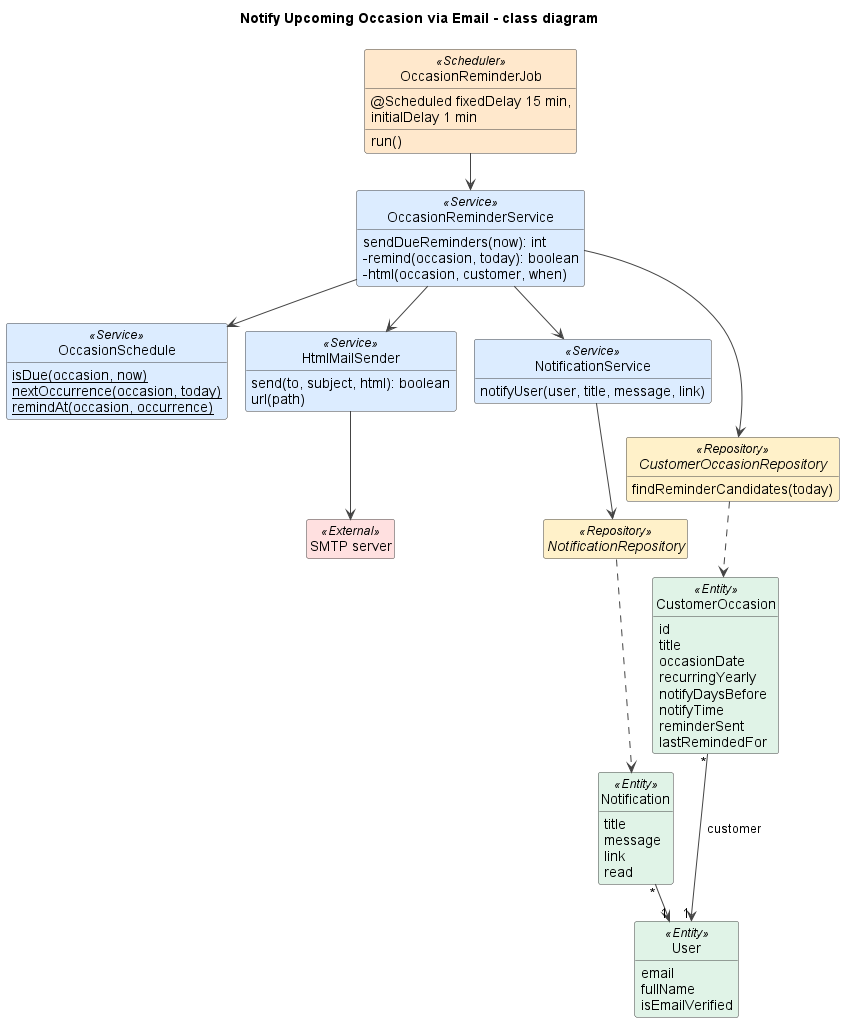

The diagram above was rendered by PlantUML. Its source (embedded in the PNG):
@startuml
!pragma layout smetana
title Notify Upcoming Occasion via Email - class diagram
skinparam shadowing false
skinparam defaultFontName Arial
skinparam wrapWidth 240
skinparam ArrowColor #444444
skinparam classAttributeIconSize 0
skinparam nodesep 45
skinparam ranksep 50
skinparam class {
  BackgroundColor #FFFFFF
  BorderColor #444444
  BackgroundColor<<View>> #EADCFF
  BackgroundColor<<Controller>> #D8F3DC
  BackgroundColor<<Service>> #DCECFF
  BackgroundColor<<Repository>> #FFF1C9
  BackgroundColor<<Entity>> #E0F3E7
  BackgroundColor<<DTO>> #FCE7F3
  BackgroundColor<<Scheduler>> #FFE8CC
  BackgroundColor<<External>> #FFE0E0
}
hide empty members
hide circle

class OccasionReminderJob <<Scheduler>> {
  @Scheduled fixedDelay 15 min, initialDelay 1 min
  run()
}
class OccasionReminderService <<Service>> {
  sendDueReminders(now): int
  -remind(occasion, today): boolean
  -html(occasion, customer, when)
}
class OccasionSchedule <<Service>> {
  {static} isDue(occasion, now)
  {static} nextOccurrence(occasion, today)
  {static} remindAt(occasion, occurrence)
}
class HtmlMailSender <<Service>> {
  send(to, subject, html): boolean
  url(path)
}
class NotificationService <<Service>> {
  notifyUser(user, title, message, link)
}
interface CustomerOccasionRepository <<Repository>> {
  findReminderCandidates(today)
}
interface NotificationRepository <<Repository>>
class CustomerOccasion <<Entity>> {
  id
  title
  occasionDate
  recurringYearly
  notifyDaysBefore
  notifyTime
  reminderSent
  lastRemindedFor
}
class User <<Entity>> {
  email
  fullName
  isEmailVerified
}
class Notification <<Entity>> {
  title
  message
  link
  read
}
class "SMTP server" as SMTP <<External>>

OccasionReminderJob --> OccasionReminderService
OccasionReminderService --> CustomerOccasionRepository
OccasionReminderService --> OccasionSchedule
OccasionReminderService --> HtmlMailSender
OccasionReminderService --> NotificationService
NotificationService --> NotificationRepository
HtmlMailSender --> SMTP
CustomerOccasionRepository ..> CustomerOccasion
NotificationRepository ..> Notification
CustomerOccasion "*" --> "1" User : customer
Notification "*" --> "1" User

@enduml